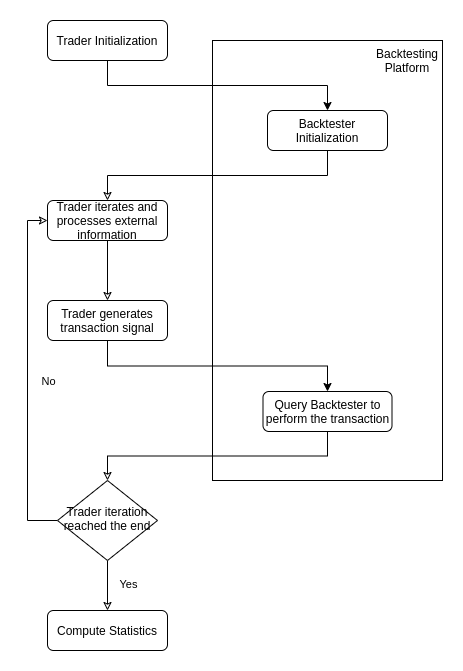

The diagram above was exported from draw.io. Its source (the exported page's mxGraphModel, read from the mxfile embedded in the PNG):
<mxGraphModel dx="1349" dy="1081" grid="1" gridSize="10" guides="1" tooltips="1" connect="1" arrows="1" fold="1" page="1" pageScale="1" pageWidth="827" pageHeight="1169" math="0" shadow="0">
  <root>
    <mxCell id="WIyWlLk6GJQsqaUBKTNV-0" />
    <mxCell id="WIyWlLk6GJQsqaUBKTNV-1" parent="WIyWlLk6GJQsqaUBKTNV-0" />
    <mxCell id="_qos9tYab8IgeJrkL8N--0" value="" style="rounded=0;whiteSpace=wrap;html=1;" vertex="1" parent="WIyWlLk6GJQsqaUBKTNV-1">
      <mxGeometry x="285" y="60" width="230" height="440" as="geometry" />
    </mxCell>
    <mxCell id="MftX5xVH9-G2LGZbo-63-3" style="edgeStyle=orthogonalEdgeStyle;rounded=0;orthogonalLoop=1;jettySize=auto;html=1;exitX=0.5;exitY=1;exitDx=0;exitDy=0;entryX=0.5;entryY=0;entryDx=0;entryDy=0;endFill=0;" parent="WIyWlLk6GJQsqaUBKTNV-1" source="WIyWlLk6GJQsqaUBKTNV-3" target="MftX5xVH9-G2LGZbo-63-2" edge="1">
      <mxGeometry relative="1" as="geometry" />
    </mxCell>
    <mxCell id="WIyWlLk6GJQsqaUBKTNV-3" value="Backtester Initialization" style="rounded=1;whiteSpace=wrap;html=1;fontSize=12;glass=0;strokeWidth=1;shadow=0;" parent="WIyWlLk6GJQsqaUBKTNV-1" vertex="1">
      <mxGeometry x="340" y="130" width="120" height="40" as="geometry" />
    </mxCell>
    <mxCell id="qGM35mVw_BzDvy2Q_PXJ-7" style="edgeStyle=orthogonalEdgeStyle;rounded=0;orthogonalLoop=1;jettySize=auto;html=1;exitX=0.5;exitY=1;exitDx=0;exitDy=0;entryX=0.5;entryY=0;entryDx=0;entryDy=0;" parent="WIyWlLk6GJQsqaUBKTNV-1" source="WIyWlLk6GJQsqaUBKTNV-7" target="qGM35mVw_BzDvy2Q_PXJ-6" edge="1">
      <mxGeometry relative="1" as="geometry" />
    </mxCell>
    <mxCell id="WIyWlLk6GJQsqaUBKTNV-7" value="Trader generates transaction signal" style="rounded=1;whiteSpace=wrap;html=1;fontSize=12;glass=0;strokeWidth=1;shadow=0;" parent="WIyWlLk6GJQsqaUBKTNV-1" vertex="1">
      <mxGeometry x="120" y="320" width="120" height="40" as="geometry" />
    </mxCell>
    <mxCell id="qGM35mVw_BzDvy2Q_PXJ-8" style="edgeStyle=orthogonalEdgeStyle;rounded=0;orthogonalLoop=1;jettySize=auto;html=1;exitX=0;exitY=0.5;exitDx=0;exitDy=0;endFill=0;entryX=0;entryY=0.5;entryDx=0;entryDy=0;" parent="WIyWlLk6GJQsqaUBKTNV-1" source="WIyWlLk6GJQsqaUBKTNV-10" target="MftX5xVH9-G2LGZbo-63-2" edge="1">
      <mxGeometry relative="1" as="geometry">
        <mxPoint x="120" y="340" as="targetPoint" />
        <Array as="points">
          <mxPoint x="100" y="540" />
          <mxPoint x="100" y="240" />
        </Array>
      </mxGeometry>
    </mxCell>
    <mxCell id="qGM35mVw_BzDvy2Q_PXJ-9" value="No" style="edgeLabel;html=1;align=center;verticalAlign=middle;resizable=0;points=[];" parent="qGM35mVw_BzDvy2Q_PXJ-8" vertex="1" connectable="0">
      <mxGeometry x="-0.3333" y="-5" relative="1" as="geometry">
        <mxPoint x="15" y="-53" as="offset" />
      </mxGeometry>
    </mxCell>
    <mxCell id="qGM35mVw_BzDvy2Q_PXJ-10" style="edgeStyle=orthogonalEdgeStyle;rounded=0;orthogonalLoop=1;jettySize=auto;html=1;exitX=0.5;exitY=1;exitDx=0;exitDy=0;entryX=0.5;entryY=0;entryDx=0;entryDy=0;endFill=0;" parent="WIyWlLk6GJQsqaUBKTNV-1" source="WIyWlLk6GJQsqaUBKTNV-10" target="WIyWlLk6GJQsqaUBKTNV-11" edge="1">
      <mxGeometry relative="1" as="geometry" />
    </mxCell>
    <mxCell id="qGM35mVw_BzDvy2Q_PXJ-11" value="Yes" style="edgeLabel;html=1;align=center;verticalAlign=middle;resizable=0;points=[];" parent="qGM35mVw_BzDvy2Q_PXJ-10" vertex="1" connectable="0">
      <mxGeometry x="0.2333" y="2" relative="1" as="geometry">
        <mxPoint x="18" y="-8" as="offset" />
      </mxGeometry>
    </mxCell>
    <mxCell id="WIyWlLk6GJQsqaUBKTNV-10" value="Trader iteration reached the end" style="rhombus;whiteSpace=wrap;html=1;shadow=0;fontFamily=Helvetica;fontSize=12;align=center;strokeWidth=1;spacing=6;spacingTop=-4;" parent="WIyWlLk6GJQsqaUBKTNV-1" vertex="1">
      <mxGeometry x="130" y="500" width="100" height="80" as="geometry" />
    </mxCell>
    <mxCell id="WIyWlLk6GJQsqaUBKTNV-11" value="Compute Statistics" style="rounded=1;whiteSpace=wrap;html=1;fontSize=12;glass=0;strokeWidth=1;shadow=0;" parent="WIyWlLk6GJQsqaUBKTNV-1" vertex="1">
      <mxGeometry x="120" y="630" width="120" height="40" as="geometry" />
    </mxCell>
    <mxCell id="qGM35mVw_BzDvy2Q_PXJ-12" style="edgeStyle=orthogonalEdgeStyle;rounded=0;orthogonalLoop=1;jettySize=auto;html=1;exitX=0.5;exitY=1;exitDx=0;exitDy=0;entryX=0.5;entryY=0;entryDx=0;entryDy=0;endFill=0;" parent="WIyWlLk6GJQsqaUBKTNV-1" source="qGM35mVw_BzDvy2Q_PXJ-6" target="WIyWlLk6GJQsqaUBKTNV-10" edge="1">
      <mxGeometry relative="1" as="geometry" />
    </mxCell>
    <mxCell id="qGM35mVw_BzDvy2Q_PXJ-6" value="Query Backtester to perform the transaction" style="rounded=1;whiteSpace=wrap;html=1;" parent="WIyWlLk6GJQsqaUBKTNV-1" vertex="1">
      <mxGeometry x="335.5" y="411" width="129" height="40" as="geometry" />
    </mxCell>
    <mxCell id="MftX5xVH9-G2LGZbo-63-1" style="edgeStyle=orthogonalEdgeStyle;rounded=0;orthogonalLoop=1;jettySize=auto;html=1;exitX=0.5;exitY=1;exitDx=0;exitDy=0;entryX=0.5;entryY=0;entryDx=0;entryDy=0;endFill=1;" parent="WIyWlLk6GJQsqaUBKTNV-1" source="MftX5xVH9-G2LGZbo-63-0" target="WIyWlLk6GJQsqaUBKTNV-3" edge="1">
      <mxGeometry relative="1" as="geometry" />
    </mxCell>
    <mxCell id="MftX5xVH9-G2LGZbo-63-0" value="Trader Initialization" style="rounded=1;whiteSpace=wrap;html=1;fontSize=12;glass=0;strokeWidth=1;shadow=0;" parent="WIyWlLk6GJQsqaUBKTNV-1" vertex="1">
      <mxGeometry x="120" y="40" width="120" height="40" as="geometry" />
    </mxCell>
    <mxCell id="MftX5xVH9-G2LGZbo-63-4" style="edgeStyle=orthogonalEdgeStyle;rounded=0;orthogonalLoop=1;jettySize=auto;html=1;exitX=0.5;exitY=1;exitDx=0;exitDy=0;entryX=0.5;entryY=0;entryDx=0;entryDy=0;endFill=0;" parent="WIyWlLk6GJQsqaUBKTNV-1" source="MftX5xVH9-G2LGZbo-63-2" target="WIyWlLk6GJQsqaUBKTNV-7" edge="1">
      <mxGeometry relative="1" as="geometry" />
    </mxCell>
    <mxCell id="MftX5xVH9-G2LGZbo-63-2" value="Trader iterates and processes external information" style="rounded=1;whiteSpace=wrap;html=1;fontSize=12;glass=0;strokeWidth=1;shadow=0;" parent="WIyWlLk6GJQsqaUBKTNV-1" vertex="1">
      <mxGeometry x="120" y="220" width="120" height="40" as="geometry" />
    </mxCell>
    <mxCell id="_qos9tYab8IgeJrkL8N--1" value="Backtesting&lt;br&gt;Platform" style="text;html=1;strokeColor=none;fillColor=none;align=center;verticalAlign=middle;whiteSpace=wrap;rounded=0;" vertex="1" parent="WIyWlLk6GJQsqaUBKTNV-1">
      <mxGeometry x="460" y="70" width="40" height="20" as="geometry" />
    </mxCell>
  </root>
</mxGraphModel>